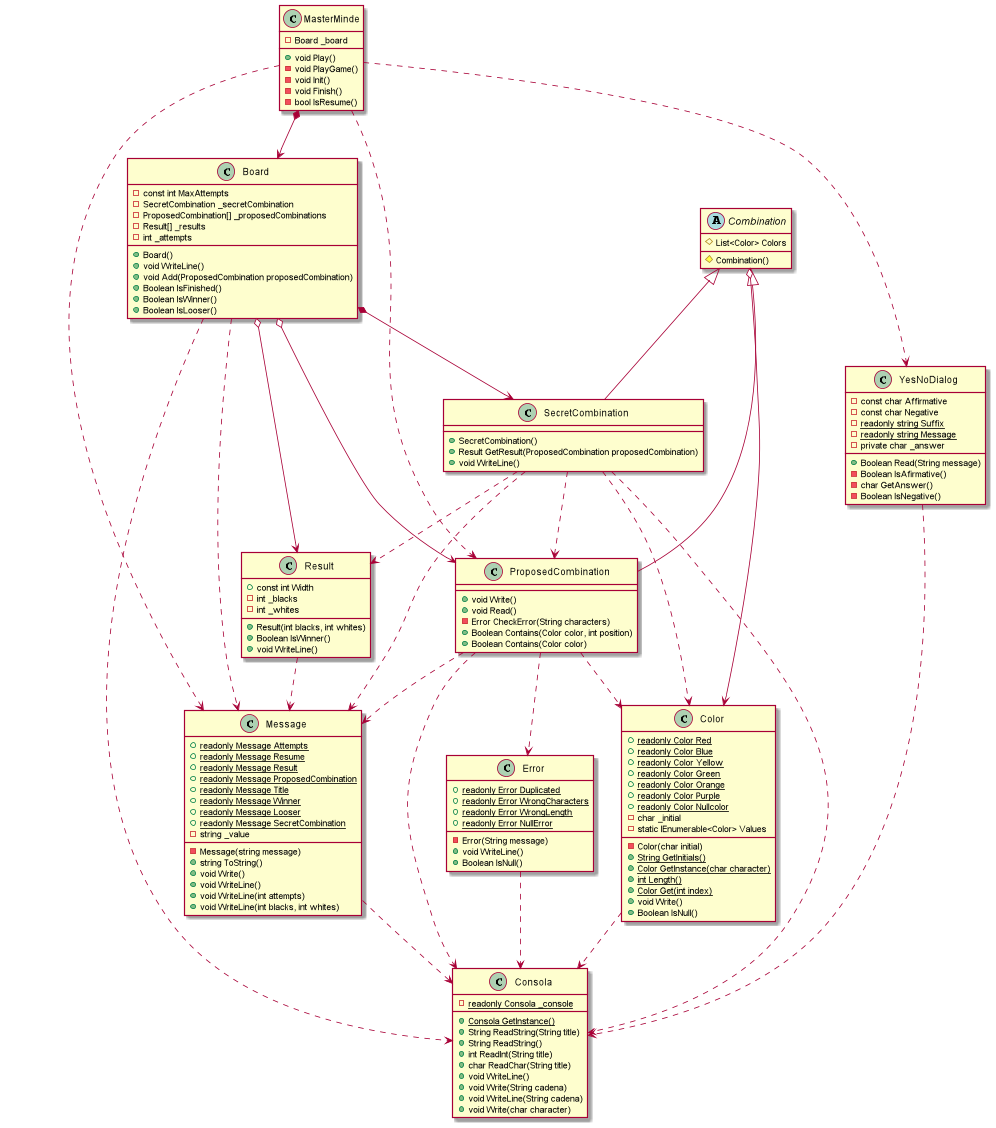

The diagram above was rendered by PlantUML. Its source (embedded in the PNG):
@startuml

class MasterMinde {
    - Board _board

    + void Play()
    - void PlayGame()
    - void Init()
    - void Finish()
    - bool IsResume()
}

class YesNoDialog {
    - const char Affirmative
    - const char Negative
    - {static} readonly string Suffix
    - {static} readonly string Message
    - private char _answer

    + Boolean Read(String message)
    - Boolean IsAfirmative()
    - char GetAnswer()
    - Boolean IsNegative()
}

class Message {
    + {static} readonly Message Attempts
    + {static} readonly Message Resume
    + {static} readonly Message Result
    + {static} readonly Message ProposedCombination
    + {static} readonly Message Title
    + {static} readonly Message Winner
    + {static} readonly Message Looser
    + {static} readonly Message SecretCombination
    - string _value

    - Message(string message)
    + string ToString()
    + void Write()
    + void WriteLine()
    + void WriteLine(int attempts)
    + void WriteLine(int blacks, int whites)
}

class Consola {
    - {static} readonly Consola _console

    + {static} Consola GetInstance()
    + String ReadString(String title)
    + String ReadString()
    + int ReadInt(String title)
    + char ReadChar(String title)
    + void WriteLine()
    + void Write(String cadena)
    + void WriteLine(String cadena)
    + void Write(char character)
}

class Color {
    + {static} readonly Color Red
    + {static} readonly Color Blue
    + {static} readonly Color Yellow
    + {static} readonly Color Green
    + {static} readonly Color Orange
    + {static} readonly Color Purple
    + {static} readonly Color Nullcolor
    - char _initial
    - static IEnumerable<Color> Values

    - Color(char initial)
    + {static} String GetInitials()
    + {static} Color GetInstance(char character)
    + {static} int Length()
    + {static} Color Get(int index)
    + void Write()
    + Boolean IsNull()
}

class Error {
    + {static} readonly Error Duplicated
    + {static} readonly Error WrongCharacters
    + {static} readonly Error WrongLength
    + {static} readonly Error NullError

    - Error(String message)
    + void WriteLine()
    + Boolean IsNull()
}

abstract class Combination {
    # List<Color> Colors
    # Combination()
}

class ProposedCombination {
    + void Write()
    + void Read()
    - Error CheckError(String characters)
    + Boolean Contains(Color color, int position)
    + Boolean Contains(Color color)
}

class SecretCombination {
    + SecretCombination()
    + Result GetResult(ProposedCombination proposedCombination)
    + void WriteLine()
}

class Result {
    + const int Width
    - int _blacks
    - int _whites

    + Result(int blacks, int whites)
    + Boolean IsWinner()
    + void WriteLine()
}

class Board {
    - const int MaxAttempts
    - SecretCombination _secretCombination
    - ProposedCombination[] _proposedCombinations
    - Result[] _results
    - int _attempts

    + Board()
    + void WriteLine()
    + void Add(ProposedCombination proposedCombination)
    + Boolean IsFinished()
    + Boolean IsWinner()
    + Boolean IsLooser()
}

YesNoDialog ..> Consola
Message ..> Consola
Color ..> Consola
Error ..> Consola
MasterMinde *--> Board
MasterMinde ..> YesNoDialog
MasterMinde ..> Message
MasterMinde ..> ProposedCombination
Combination <|-- ProposedCombination
Combination <|-- SecretCombination
Combination o--> Color
ProposedCombination ..> Color
ProposedCombination ..> Error
ProposedCombination ..> Consola
ProposedCombination ..> Message
SecretCombination ..> Color
SecretCombination ..> Consola
SecretCombination ..> Message
SecretCombination ..> ProposedCombination
SecretCombination ..> Result
Result ..> Message
Board *--> SecretCombination
Board o--> ProposedCombination
Board o--> Result
Board ..> Consola
Board ..> Message

@enduml